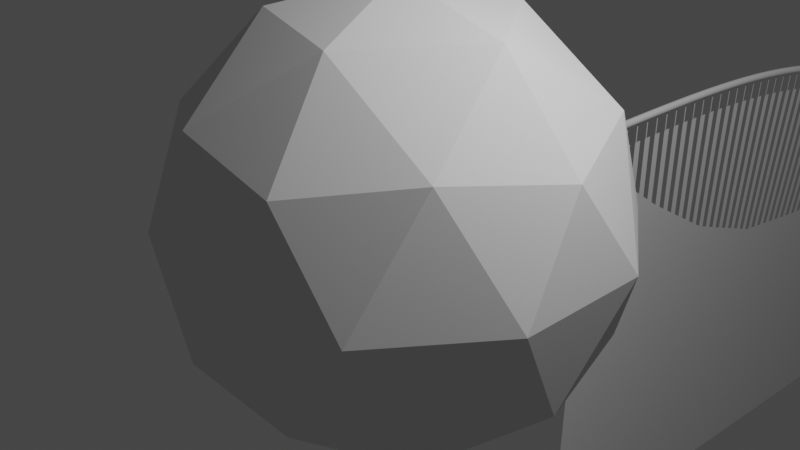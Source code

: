 # Source: SAC.blend  (saved by Blender 3.6.11; exported with 4.5.12 LTS)
import bpy
from mathutils import Matrix  # noqa: F401  (used for matrix-valued properties, if any)

bpy.ops.wm.read_factory_settings(use_empty=True)
scene = bpy.context.scene
scene.name = 'Scene'

# ---- collections
col_collection = bpy.data.collections.new('Collection'); scene.collection.children.link(col_collection)
col_body = bpy.data.collections.new('body'); scene.collection.children.link(col_body)
col_wing = bpy.data.collections.new('wing'); scene.collection.children.link(col_wing)

# ---- world
world_world = bpy.data.worlds.new('World'); scene.world = world_world
world_world.use_nodes = True; world_world.node_tree.nodes.clear()
_N = world_world.node_tree.nodes; _L = world_world.node_tree.links
n0 = _N.new('ShaderNodeOutputWorld'); n0.name = 'World Output'; n0.location = (300, 300)
n1 = _N.new('ShaderNodeBackground'); n1.name = 'Background'; n1.location = (10, 300)
n1.inputs[0].default_value = (0.05088, 0.05088, 0.05088, 1.0)
_L.new(n1.outputs[0], n0.inputs[0])
n0.is_active_output = True
world_world.color = (0.05088, 0.05088, 0.05088)
world_world.use_sun_shadow = False
world_world.sun_shadow_jitter_overblur = 0.0

# ---- cameras
cam_camera = bpy.data.cameras.new('Camera')
cam_camera.clip_end = 100.0
cam_camera.ortho_scale = 7.314

# ---- lights
light_light = bpy.data.lights.new('Light', 'POINT')
light_light.transmission_factor = 0.0
light_light.energy = 1000.0
light_light.shadow_soft_size = 0.1
light_light.shadow_maximum_resolution = 0.006
light_light.use_absolute_resolution = True

# ---- meshes
me_icosphere = bpy.data.meshes.new('Icosphere')
me_icosphere.from_pydata([(0.0, 0.0, -2.5), (1.809, -1.314, -1.118), (-0.691, -2.127, -1.118), (-2.236, 0.0, -1.118), (-0.691, 2.127, -1.118), (1.809, 1.314, -1.118), (0.691, -2.127, 1.118), (-1.809, -1.314, 1.118), (-1.809, 1.314, 1.118), (0.691, 2.127, 1.118), (2.236, 0.0, 1.118), (0.0, 0.0, 2.5), (-0.4061, -1.25, -2.127), (1.063, -0.7725, -2.127), (0.6572, -2.023, -1.314), (2.127, 0.0, -1.314), (1.063, 0.7725, -2.127), (-1.314, 0.0, -2.127), (-1.72, -1.25, -1.314), (-0.4061, 1.25, -2.127), (-1.72, 1.25, -1.314), (0.6572, 2.023, -1.314), (2.378, -0.7725, 0.0), (2.378, 0.7725, 0.0), (0.0, -2.5, 0.0), (1.469, -2.023, 0.0), (-2.378, -0.7725, 0.0), (-1.469, -2.023, 0.0), (-1.469, 2.023, 0.0), (-2.378, 0.7725, 0.0), (1.469, 2.023, 0.0), (0.0, 2.5, 0.0), (1.72, -1.25, 1.314), (-0.6572, -2.023, 1.314), (-2.127, 0.0, 1.314), (-0.6572, 2.023, 1.314), (1.72, 1.25, 1.314), (0.4061, -1.25, 2.127), (1.314, 0.0, 2.127), (-1.063, -0.7725, 2.127), (-1.063, 0.7725, 2.127), (0.4061, 1.25, 2.127)], [], [(0, 13, 12), (1, 13, 15), (0, 12, 17), (0, 17, 19), (0, 19, 16), (1, 15, 22), (2, 14, 24), (3, 18, 26), (4, 20, 28), (5, 21, 30), (1, 22, 25), (2, 24, 27), (3, 26, 29), (4, 28, 31), (5, 30, 23), (6, 32, 37), (7, 33, 39), (8, 34, 40), (9, 35, 41), (10, 36, 38), (38, 41, 11), (38, 36, 41), (36, 9, 41), (41, 40, 11), (41, 35, 40), (35, 8, 40), (40, 39, 11), (40, 34, 39), (34, 7, 39), (39, 37, 11), (39, 33, 37), (33, 6, 37), (37, 38, 11), (37, 32, 38), (32, 10, 38), (23, 36, 10), (23, 30, 36), (30, 9, 36), (31, 35, 9), (31, 28, 35), (28, 8, 35), (29, 34, 8), (29, 26, 34), (26, 7, 34), (27, 33, 7), (27, 24, 33), (24, 6, 33), (25, 32, 6), (25, 22, 32), (22, 10, 32), (30, 31, 9), (30, 21, 31), (21, 4, 31), (28, 29, 8), (28, 20, 29), (20, 3, 29), (26, 27, 7), (26, 18, 27), (18, 2, 27), (24, 25, 6), (24, 14, 25), (14, 1, 25), (22, 23, 10), (22, 15, 23), (15, 5, 23), (16, 21, 5), (16, 19, 21), (19, 4, 21), (19, 20, 4), (19, 17, 20), (17, 3, 20), (17, 18, 3), (17, 12, 18), (12, 2, 18), (15, 16, 5), (15, 13, 16), (13, 0, 16), (12, 14, 2), (12, 13, 14), (13, 1, 14)])
_uv = me_icosphere.uv_layers.new(name='UVMap')
_uv.uv.foreach_set('vector', [0.1818, 0.0, 0.2273, 0.07873, 0.1364, 0.07873, 0.2727, 0.1575, 0.3182, 0.07873, 0.3636, 0.1575, 0.9091, 0.0, 0.9545, 0.07873, 0.8636, 0.07873, 0.7273, 0.0, 0.7727, 0.07873, 0.6818, 0.07873, 0.5455, 0.0, 0.5909, 0.07873, 0.5, 0.07873, 0.2727, 0.1575, 0.3636, 0.1575, 0.3182, 0.2362, 0.09091, 0.1575, 0.1818, 0.1575, 0.1364, 0.2362, 0.8182, 0.1575, 0.9091, 0.1575, 0.8636, 0.2362, 0.6364, 0.1575, 0.7273, 0.1575, 0.6818, 0.2362, 0.4545, 0.1575, 0.5455, 0.1575, 0.5, 0.2362, 0.2727, 0.1575, 0.3182, 0.2362, 0.2273, 0.2362, 0.09091, 0.1575, 0.1364, 0.2362, 0.04546, 0.2362, 0.8182, 0.1575, 0.8636, 0.2362, 0.7727, 0.2362, 0.6364, 0.1575, 0.6818, 0.2362, 0.5909, 0.2362, 0.4545, 0.1575, 0.5, 0.2362, 0.4091, 0.2362, 0.1818, 0.3149, 0.2727, 0.3149, 0.2273, 0.3937, 0.0, 0.3149, 0.09091, 0.3149, 0.04546, 0.3937, 0.7273, 0.3149, 0.8182, 0.3149, 0.7727, 0.3937, 0.5455, 0.3149, 0.6364, 0.3149, 0.5909, 0.3937, 0.3636, 0.3149, 0.4545, 0.3149, 0.4091, 0.3937, 0.4091, 0.3937, 0.5, 0.3937, 0.4545, 0.4724, 0.4091, 0.3937, 0.4545, 0.3149, 0.5, 0.3937, 0.4545, 0.3149, 0.5455, 0.3149, 0.5, 0.3937, 0.5909, 0.3937, 0.6818, 0.3937, 0.6364, 0.4724, 0.5909, 0.3937, 0.6364, 0.3149, 0.6818, 0.3937, 0.6364, 0.3149, 0.7273, 0.3149, 0.6818, 0.3937, 0.7727, 0.3937, 0.8636, 0.3937, 0.8182, 0.4724, 0.7727, 0.3937, 0.8182, 0.3149, 0.8636, 0.3937, 0.8182, 0.3149, 0.9091, 0.3149, 0.8636, 0.3937, 0.04546, 0.3937, 0.1364, 0.3937, 0.09091, 0.4724, 0.04546, 0.3937, 0.09091, 0.3149, 0.1364, 0.3937, 0.09091, 0.3149, 0.1818, 0.3149, 0.1364, 0.3937, 0.2273, 0.3937, 0.3182, 0.3937, 0.2727, 0.4724, 0.2273, 0.3937, 0.2727, 0.3149, 0.3182, 0.3937, 0.2727, 0.3149, 0.3636, 0.3149, 0.3182, 0.3937, 0.4091, 0.2362, 0.4545, 0.3149, 0.3636, 0.3149, 0.4091, 0.2362, 0.5, 0.2362, 0.4545, 0.3149, 0.5, 0.2362, 0.5455, 0.3149, 0.4545, 0.3149, 0.5909, 0.2362, 0.6364, 0.3149, 0.5455, 0.3149, 0.5909, 0.2362, 0.6818, 0.2362, 0.6364, 0.3149, 0.6818, 0.2362, 0.7273, 0.3149, 0.6364, 0.3149, 0.7727, 0.2362, 0.8182, 0.3149, 0.7273, 0.3149, 0.7727, 0.2362, 0.8636, 0.2362, 0.8182, 0.3149, 0.8636, 0.2362, 0.9091, 0.3149, 0.8182, 0.3149, 0.04546, 0.2362, 0.09091, 0.3149, 0.0, 0.3149, 0.04546, 0.2362, 0.1364, 0.2362, 0.09091, 0.3149, 0.1364, 0.2362, 0.1818, 0.3149, 0.09091, 0.3149, 0.2273, 0.2362, 0.2727, 0.3149, 0.1818, 0.3149, 0.2273, 0.2362, 0.3182, 0.2362, 0.2727, 0.3149, 0.3182, 0.2362, 0.3636, 0.3149, 0.2727, 0.3149, 0.5, 0.2362, 0.5909, 0.2362, 0.5455, 0.3149, 0.5, 0.2362, 0.5455, 0.1575, 0.5909, 0.2362, 0.5455, 0.1575, 0.6364, 0.1575, 0.5909, 0.2362, 0.6818, 0.2362, 0.7727, 0.2362, 0.7273, 0.3149, 0.6818, 0.2362, 0.7273, 0.1575, 0.7727, 0.2362, 0.7273, 0.1575, 0.8182, 0.1575, 0.7727, 0.2362, 0.8636, 0.2362, 0.9545, 0.2362, 0.9091, 0.3149, 0.8636, 0.2362, 0.9091, 0.1575, 0.9545, 0.2362, 0.9091, 0.1575, 1.0, 0.1575, 0.9545, 0.2362, 0.1364, 0.2362, 0.2273, 0.2362, 0.1818, 0.3149, 0.1364, 0.2362, 0.1818, 0.1575, 0.2273, 0.2362, 0.1818, 0.1575, 0.2727, 0.1575, 0.2273, 0.2362, 0.3182, 0.2362, 0.4091, 0.2362, 0.3636, 0.3149, 0.3182, 0.2362, 0.3636, 0.1575, 0.4091, 0.2362, 0.3636, 0.1575, 0.4545, 0.1575, 0.4091, 0.2362, 0.5, 0.07873, 0.5455, 0.1575, 0.4545, 0.1575, 0.5, 0.07873, 0.5909, 0.07873, 0.5455, 0.1575, 0.5909, 0.07873, 0.6364, 0.1575, 0.5455, 0.1575, 0.6818, 0.07873, 0.7273, 0.1575, 0.6364, 0.1575, 0.6818, 0.07873, 0.7727, 0.07873, 0.7273, 0.1575, 0.7727, 0.07873, 0.8182, 0.1575, 0.7273, 0.1575, 0.8636, 0.07873, 0.9091, 0.1575, 0.8182, 0.1575, 0.8636, 0.07873, 0.9545, 0.07873, 0.9091, 0.1575, 0.9545, 0.07873, 1.0, 0.1575, 0.9091, 0.1575, 0.3636, 0.1575, 0.4091, 0.07873, 0.4545, 0.1575, 0.3636, 0.1575, 0.3182, 0.07873, 0.4091, 0.07873, 0.3182, 0.07873, 0.3636, 0.0, 0.4091, 0.07873, 0.1364, 0.07873, 0.1818, 0.1575, 0.09091, 0.1575, 0.1364, 0.07873, 0.2273, 0.07873, 0.1818, 0.1575, 0.2273, 0.07873, 0.2727, 0.1575, 0.1818, 0.1575])
me_icosphere.update()
me_plane = bpy.data.meshes.new('Plane')
me_plane.from_pydata([(-6.007, -2.247, 2.078e-07), (-5.904, -2.247, -1.498e-07), (-6.001, 0.9994, -8.292e-10), (-5.895, 0.9992, -7.531e-08), (-5.993, 0.9846, -9.023e-08), (-5.974, 0.9845, -1.796e-07), (-5.992, 1.278, -1.293e-08), (-5.973, 1.278, -9.675e-08), (-5.801, -2.247, 8.863e-08), (-5.698, -2.247, -1.498e-07), (-5.79, 0.9989, -1.568e-08), (-5.685, 0.9985, -9.016e-08), (-5.782, 0.984, -9.019e-08), (-5.763, 0.984, -1.796e-07), (-5.781, 1.277, -1.289e-08), (-5.762, 1.277, -9.67e-08), (-5.596, -2.248, 8.87e-08), (-5.495, -2.248, -1.497e-07), (-5.58, 0.998, -7.062e-10), (-5.475, 0.9974, -7.516e-08), (-5.572, 0.9831, -9.011e-08), (-5.553, 0.983, -1.646e-07), (-5.571, 1.276, -1.281e-08), (-5.551, 1.276, -9.755e-08), (-5.394, -2.249, 8.881e-08), (-5.293, -2.25, -1.495e-07), (-5.37, 0.9967, -5.935e-10), (-5.264, 0.9959, -8.993e-08), (-5.362, 0.9818, -9e-08), (-5.343, 0.9817, -1.794e-07), (-5.36, 1.275, -1.176e-08), (-5.34, 1.275, -9.65e-08), (-5.193, -2.251, 2.082e-07), (-5.094, -2.252, -1.493e-07), (-5.16, 0.9949, -4.333e-10), (-5.055, 0.9937, -8.974e-08), (-5.152, 0.98, -8.983e-08), (-5.133, 0.9798, -1.643e-07), (-5.149, 1.273, -1.253e-08), (-5.13, 1.273, -9.726e-08), (-4.995, -2.253, 2.084e-07), (-4.897, -2.255, -1.491e-07), (-4.95, 0.9924, -2.142e-10), (-4.845, 0.9908, -8.948e-08), (-4.942, 0.9775, -8.961e-08), (-4.923, 0.9772, -1.641e-07), (-4.938, 1.271, -1.231e-08), (-4.919, 1.27, -9.611e-08), (-4.799, -2.256, 2.087e-07), (-4.702, -2.258, -1.488e-07), (-4.74, 0.9891, 7.61e-11), (-4.635, 0.9871, -8.915e-08), (-4.733, 0.9741, -8.932e-08), (-4.714, 0.9737, -1.787e-07), (-4.727, 1.267, -1.202e-08), (-4.708, 1.267, -9.674e-08), (-4.606, -2.26, 2.091e-07), (-4.51, -2.263, -1.483e-07), (-4.531, 0.9848, 4.505e-10), (-4.426, 0.9822, -8.873e-08), (-4.523, 0.9698, -8.894e-08), (-4.504, 0.9693, -1.634e-07), (-4.517, 1.263, -1.071e-08), (-4.497, 1.262, -9.542e-08), (-4.415, -2.265, 2.095e-07), (-4.321, -2.268, -1.478e-07), (-4.322, 0.9795, 9.226e-10), (-4.217, 0.9762, -7.33e-08), (-4.314, 0.9644, -7.356e-08), (-4.295, 0.9638, -1.778e-07), (-4.306, 1.257, -1.116e-08), (-4.287, 1.257, -9.586e-08), (-4.227, -2.271, 2.101e-07), (-4.135, -2.275, -1.472e-07), (-4.113, 0.9728, 1.506e-09), (-4.008, 0.9688, -8.755e-08), (-4.106, 0.9577, -8.788e-08), (-4.087, 0.957, -1.623e-07), (-4.095, 1.251, -1.058e-08), (-4.076, 1.25, -9.433e-08), (-4.042, -2.278, 2.108e-07), (-3.951, -2.282, -1.464e-07), (-3.904, 0.9648, 2.215e-09), (-3.8, 0.96, -8.677e-08), (-3.897, 0.9496, -7.226e-08), (-3.878, 0.9487, -1.616e-07), (-3.885, 1.242, -9.861e-09), (-3.865, 1.242, -9.453e-08), (-3.86, -2.287, 2.117e-07), (-3.771, -2.292, -1.454e-07), (-3.696, 0.9551, 3.065e-09), (-3.592, 0.9494, -8.584e-08), (-3.689, 0.9399, -8.631e-08), (-3.67, 0.9389, -1.756e-07), (-3.674, 1.233, -8.076e-09), (-3.655, 1.232, -9.273e-08), (-3.681, -2.297, 2.127e-07), (-3.593, -2.302, -1.443e-07), (-3.488, 0.9437, 4.078e-09), (-3.384, 0.9371, -8.474e-08), (-3.481, 0.9284, -8.529e-08), (-3.462, 0.9273, -1.746e-07), (-3.464, 1.221, -7.992e-09), (-3.445, 1.22, -9.264e-08), (-3.504, -2.308, 2.139e-07), (-3.417, -2.314, -1.431e-07), (-3.28, 0.9303, -9.64e-09), (-3.177, 0.9227, -8.348e-08), (-3.274, 0.915, -8.41e-08), (-3.255, 0.9137, -1.585e-07), (-3.254, 1.207, -5.871e-09), (-3.234, 1.206, -9.144e-08), (-3.33, -2.321, 9.603e-08), (-3.244, -2.328, -1.416e-07), (-3.073, 0.9148, 6.626e-09), (-2.97, 0.9064, -6.713e-08), (-3.067, 0.8995, -8.273e-08), (-3.048, 0.898, -1.72e-07), (-3.043, 1.192, -4.499e-09), (-3.024, 1.19, -9.005e-08), (-3.159, -2.336, 2.168e-07), (-3.074, -2.343, -1.4e-07), (-2.866, 0.8973, 8.184e-09), (-2.763, 0.8878, -6.548e-08), (-2.86, 0.8818, -6.626e-08), (-2.841, 0.8801, -1.704e-07), (-2.834, 1.174, -2.933e-09), (-2.814, 1.172, -8.754e-08), (-2.989, -2.352, 2.186e-07), (-2.905, -2.36, -1.381e-07), (-2.66, 0.8774, 9.945e-09), (-2.557, 0.867, -7.854e-08), (-2.654, 0.8618, -7.939e-08), (-2.635, 0.86, -1.686e-07), (-2.624, 1.153, -2.095e-09), (-2.605, 1.152, -8.575e-08), (-2.822, -2.37, 2.205e-07), (-2.738, -2.379, -1.36e-07), (-2.454, 0.8551, -2.985e-09), (-2.351, 0.8433, -7.644e-08), (-2.448, 0.8395, -7.741e-08), (-2.429, 0.8374, -1.517e-07), (-2.414, 1.131, -1.138e-10), (-2.395, 1.129, -8.467e-08), (-2.656, -2.39, 2.227e-07), (-2.573, -2.4, -1.337e-07), (-2.248, 0.8305, 1.411e-08), (-2.145, 0.8172, -7.412e-08), (-2.242, 0.8148, -7.522e-08), (-2.224, 0.8124, -1.495e-07), (-2.205, 1.106, 2.085e-09), (-2.186, 1.103, -8.245e-08), (-2.491, -2.411, 2.251e-07), (-2.41, -2.423, -1.312e-07), (-2.043, 0.8033, 1.652e-08), (-1.94, 0.7885, -7.158e-08), (-2.037, 0.7875, -7.28e-08), (-2.019, 0.7848, -1.471e-07), (-1.997, 1.078, 4.505e-09), (-1.978, 1.075, -8.094e-08), (-2.328, -2.435, 2.278e-07), (-2.247, -2.448, -1.284e-07), (-1.838, 0.7737, 4.247e-09), (-1.736, 0.7572, -6.88e-08), (-1.833, 0.7578, -5.525e-08), (-1.814, 0.7548, -1.444e-07), (-1.788, 1.048, 8.08e-09), (-1.769, 1.045, -8.013e-08), (-2.166, -2.461, 1.115e-07), (-2.086, -2.475, -1.254e-07), (-1.634, 0.7408, 2.207e-08), (-1.532, 0.7234, -6.579e-08), (-1.629, 0.725, -5.233e-08), (-1.61, 0.722, -1.415e-07), (-1.58, 1.014, 1.1e-08), (-1.561, 1.011, -7.628e-08), (-2.005, -2.489, 2.338e-07), (-1.925, -2.504, -1.222e-07), (-1.43, 0.7053, 2.522e-08), (-1.328, 0.6871, -4.766e-08), (-1.425, 0.6894, -6.407e-08), (-1.406, 0.6861, -1.532e-07), (-1.373, 0.9778, 1.51e-08), (-1.354, 0.9745, -7.402e-08), (-1.845, -2.519, 2.372e-07), (-1.765, -2.535, -1.186e-07), (-1.227, 0.6672, 2.861e-08), (-1.125, 0.6474, -5.904e-08), (-1.222, 0.6512, -6.067e-08), (-1.203, 0.6476, -1.498e-07), (-1.166, 0.939, 1.849e-08), (-1.147, 0.9353, -7.06e-08), (-1.685, -2.551, 2.408e-07), (-1.605, -2.568, -1.149e-07), (-1.024, 0.6267, 1.731e-08), (-0.9225, 0.6051, -5.528e-08), (-1.019, 0.6106, -4.215e-08), (-1.001, 0.6066, -1.312e-07), (-0.9594, 0.8975, 2.118e-08), (-0.9406, 0.8935, -6.602e-08), (-1.525, -2.585, 2.447e-07), (-1.445, -2.604, -1.109e-07), (-0.8214, 0.5835, 3.605e-08), (-0.7206, 0.5603, -5.13e-08), (-0.8172, 0.5674, -5.322e-08), (-0.7988, 0.5632, -1.273e-07), (-0.7535, 0.8536, 2.501e-08), (-0.7348, 0.8492, -6.122e-08), (-1.365, -2.622, 2.488e-07), (-1.285, -2.641, -1.067e-07), (-0.6198, 0.5369, 2.529e-08), (-0.5191, 0.5131, -3.221e-08), (-0.6158, 0.5207, -3.417e-08), (-0.5974, 0.5165, -1.381e-07), (-0.5483, 0.806, 2.916e-08), (-0.5296, 0.8017, -5.8e-08), (-1.205, -2.661, 2.532e-07), (-1.126, -2.681, -1.022e-07), (-0.4187, 0.4879, 5.944e-08), (-0.3183, 0.4627, -4.263e-08), (-0.4149, 0.4717, -4.471e-08), (-0.3966, 0.4671, -1.188e-07), (-0.3437, 0.756, 3.353e-08), (-0.3251, 0.7514, -5.361e-08), (-1.046, -2.702, 2.577e-07), (-0.9654, -2.724, -9.753e-08), (-0.2181, 0.4367, 4.908e-08), (-0.1182, 0.4097, -3.793e-08), (-0.2146, 0.4204, -2.525e-08), (-0.1964, 0.4155, -1.142e-07), (-0.1397, 0.7038, 3.901e-08), (-0.1212, 0.6988, -4.902e-08), (-0.8853, -2.745, 2.625e-07), (-0.805, -2.768, -9.264e-08), (-0.01823, 0.3827, 5.388e-08), (0.08146, 0.3546, -3.304e-08), (-0.01484, 0.3664, -3.535e-08), (0.003374, 0.3615, -1.094e-07), (0.06359, 0.6489, 4.288e-08), (0.08213, 0.6439, -4.423e-08), (-0.7247, -2.791, 2.675e-07), (-0.6443, -2.814, -8.752e-08), (0.181, 0.3258, 7.383e-08), (0.2805, 0.297, -2.792e-08), (0.1841, 0.3094, -3.029e-08), (0.2023, 0.3042, -1.192e-07), (0.2661, 0.5909, 4.887e-08), (0.2845, 0.5855, -3.914e-08), (-0.5637, -2.839, 3.92e-07), (-0.483, -2.864, -8.215e-08), (0.3797, 0.267, 6.415e-08), (0.4787, 0.2363, -2.254e-08), (0.3826, 0.2505, -1.016e-08), (0.4007, 0.2449, -1.14e-07), (0.468, 0.5309, 5.317e-08), (0.4863, 0.5253, -3.295e-08), (-0.4023, -2.889, 2.782e-07), (-0.3214, -2.915, -7.662e-08), (0.5777, 0.2057, 5.468e-08), (0.6765, 0.1739, -1.701e-08), (0.5805, 0.1893, -1.962e-08), (0.5986, 0.1837, -9.363e-08), (0.6692, 0.4687, 5.954e-08), (0.6875, 0.463, -2.844e-08), (-0.2403, -2.942, 2.839e-07), (-0.1592, -2.968, -7.087e-08), (0.775, 0.1415, 9.017e-08), (0.8736, 0.109, -1.126e-08), (0.7776, 0.125, -1.393e-08), (0.7956, 0.1191, -8.791e-08), (0.8694, 0.4034, 6.524e-08), (0.8877, 0.3974, -2.178e-08), (-0.07798, -2.996, 2.897e-07), (0.003487, -3.024, -6.49e-08), (0.9719, 0.07583, 6.618e-08), (1.07, 0.04159, -5.292e-09), (0.9743, 0.05927, -8.099e-09), (0.9922, 0.05303, -8.205e-08), (1.069, 0.3366, 7.106e-08), (1.087, 0.3303, -1.686e-08), (0.08499, -3.053, 2.958e-07), (0.1666, -3.081, -5.881e-08), (1.168, 0.007371, 1.02e-07), (1.266, -0.02712, 7.914e-10), (1.17, -0.009134, -2.039e-09), (1.188, -0.01537, -9.089e-08), (1.268, 0.2672, 7.712e-08), (1.286, 0.2608, -9.868e-09), (0.2484, -3.112, 1.828e-07), (0.3304, -3.142, -5.245e-08), (1.363, -0.0631, 7.848e-08), (1.461, -0.09907, 2.206e-08), (1.365, -0.07968, 4.207e-09), (1.383, -0.08624, -8.462e-08), (1.466, 0.1956, 8.337e-08), (1.484, 0.1889, -3.595e-09), (0.4123, -3.172, 3.084e-07), (0.4945, -3.204, -4.597e-08), (1.558, -0.135, 1.146e-07), (1.655, -0.1723, 2.853e-08), (1.56, -0.1516, 2.547e-08), (1.578, -0.1581, -7.825e-08), (1.664, 0.1227, 8.88e-08), (1.682, 0.116, 2.771e-09), (0.5768, -3.236, 4.342e-07), (0.6592, -3.268, -3.932e-08), (1.752, -0.21, 1.064e-07), (1.849, -0.2476, 2.029e-08), (1.754, -0.2266, 1.72e-08), (1.772, -0.2334, -5.669e-08), (1.86, 0.04662, 9.637e-08), (1.878, 0.03966, 8.498e-09), (0.7416, -3.3, 2.025e-07), (0.8243, -3.334, -3.248e-08), (1.946, -0.2857, 9.816e-08), (2.042, -0.325, 2.712e-08), (1.948, -0.3024, 3.881e-08), (1.965, -0.3095, -4.996e-08), (2.056, -0.0302, 1.021e-07), (2.074, -0.03746, 1.616e-08), (0.9071, -3.368, 3.286e-07), (0.9898, -3.401, -2.553e-08), (2.139, -0.3644, 1.2e-07), (2.235, -0.4037, 3.407e-08), (2.14, -0.381, 3.085e-08), (2.158, -0.3882, -4.302e-08), (2.252, -0.1098, 1.091e-07), (2.269, -0.1171, 2.217e-08), (1.073, -3.436, 2.164e-07), (1.156, -3.472, -1.837e-08), (2.331, -0.4439, 1.27e-07), (2.427, -0.4849, 5.614e-08), (2.332, -0.4606, 3.789e-08), (2.35, -0.4681, -3.596e-08), (2.446, -0.1905, 1.152e-07), (2.464, -0.198, 3.017e-08), (1.239, -3.507, 3.429e-07), (1.322, -3.543, -1.114e-08), (2.523, -0.5258, 1.492e-07), (2.619, -0.5668, 4.846e-08), (2.524, -0.5425, 4.511e-08), (2.541, -0.5499, -4.363e-08), (2.64, -0.2733, 1.224e-07), (2.658, -0.2808, 3.646e-08), (1.406, -3.579, 2.31e-07), (1.489, -3.617, -3.684e-09), (2.714, -0.6089, 1.416e-07), (2.809, -0.6514, 7.082e-08), (2.715, -0.6256, 5.245e-08), (2.732, -0.6333, -2.137e-08), (2.833, -0.3574, 1.307e-07), (2.851, -0.3652, 4.382e-08), (1.572, -3.654, 3.577e-07), (1.656, -3.691, 3.81e-09), (2.904, -0.6939, 1.64e-07), (3.0, -0.7364, 6.341e-08), (2.905, -0.7105, 5.994e-08), (2.923, -0.7183, -2.878e-08), (3.026, -0.4433, 1.382e-07), (3.043, -0.4511, 5.224e-08), (1.74, -3.73, 4.845e-07), (1.823, -3.769, 1.153e-08), (3.094, -0.7801, 1.716e-07), (3.189, -0.8241, 7.114e-08), (3.095, -0.7968, 6.755e-08), (3.112, -0.8048, -6.251e-09), (3.217, -0.5304, 1.458e-07), (3.235, -0.5385, 5.987e-08), (1.907, -3.808, 3.73e-07), (1.991, -3.847, 1.929e-08), (3.283, -0.8681, 1.644e-07), (3.378, -0.9121, 9.379e-08), (3.284, -0.8848, 7.53e-08), (3.301, -0.8928, -1.34e-08), (3.409, -0.6193, 1.535e-07), (3.426, -0.6274, 6.763e-08), (2.075, -3.887, 3.809e-07), (2.159, -3.927, 2.724e-08), (3.472, -0.957, 1.723e-07), (3.566, -1.002, 8.685e-08), (3.473, -0.9737, 8.314e-08), (3.49, -0.982, 9.366e-09), (3.599, -0.7092, 1.614e-07), (3.616, -0.7176, 7.549e-08), (2.243, -3.968, 3.889e-07), (2.327, -4.009, 3.524e-08), (3.66, -1.048, 1.654e-07), (3.754, -1.093, 9.485e-08), (3.661, -1.065, 1.06e-07), (3.678, -1.073, 2.466e-09), (3.789, -0.8009, 1.684e-07), (3.806, -0.8093, 8.349e-08), (2.411, -4.05, 3.969e-07), (2.495, -4.092, 4.34e-08), (3.848, -1.139, 1.734e-07), (3.942, -1.186, 1.179e-07), (3.848, -1.156, 9.919e-08), (3.866, -1.165, 2.544e-08), (3.978, -0.8932, 1.774e-07), (3.995, -0.9018, 9.249e-08), (2.58, -4.134, 4.052e-07), (2.664, -4.177, 5.164e-08), (4.035, -1.233, 2.114e-07), (4.128, -1.28, 1.112e-07), (4.035, -1.25, 1.074e-07), (4.052, -1.258, 3.368e-08), (4.167, -0.9877, 1.847e-07), (4.184, -0.9963, 1.007e-07), (2.748, -4.219, 4.134e-07), (2.833, -4.262, 5.998e-08), (4.222, -1.327, 2.048e-07), (4.315, -1.375, 1.196e-07), (4.222, -1.343, 1.306e-07), (4.239, -1.352, 2.703e-08), (4.355, -1.082, 1.948e-07), (4.372, -1.091, 1.081e-07), (2.917, -4.306, 4.218e-07), (3.002, -4.35, 6.844e-08), (4.408, -1.423, 1.983e-07), (4.5, -1.471, 1.28e-07), (4.408, -1.439, 1.39e-07), (4.425, -1.448, 5.039e-08), (4.542, -1.179, 2.033e-07), (4.559, -1.188, 1.165e-07), (3.086, -4.394, 3.111e-07), (3.171, -4.438, 7.693e-08), (4.593, -1.519, 2.366e-07), (4.686, -1.567, 1.365e-07), (4.593, -1.536, 1.326e-07), (4.61, -1.545, 5.886e-08), (4.729, -1.276, 2.108e-07), (4.746, -1.285, 1.25e-07)], [], [(0, 1, 3, 2), (4, 5, 7, 6), (8, 9, 11, 10), (12, 13, 15, 14), (16, 17, 19, 18), (20, 21, 23, 22), (24, 25, 27, 26), (28, 29, 31, 30), (32, 33, 35, 34), (36, 37, 39, 38), (40, 41, 43, 42), (44, 45, 47, 46), (48, 49, 51, 50), (52, 53, 55, 54), (56, 57, 59, 58), (60, 61, 63, 62), (64, 65, 67, 66), (68, 69, 71, 70), (72, 73, 75, 74), (76, 77, 79, 78), (80, 81, 83, 82), (84, 85, 87, 86), (88, 89, 91, 90), (92, 93, 95, 94), (96, 97, 99, 98), (100, 101, 103, 102), (104, 105, 107, 106), (108, 109, 111, 110), (112, 113, 115, 114), (116, 117, 119, 118), (120, 121, 123, 122), (124, 125, 127, 126), (128, 129, 131, 130), (132, 133, 135, 134), (136, 137, 139, 138), (140, 141, 143, 142), (144, 145, 147, 146), (148, 149, 151, 150), (152, 153, 155, 154), (156, 157, 159, 158), (160, 161, 163, 162), (164, 165, 167, 166), (168, 169, 171, 170), (172, 173, 175, 174), (176, 177, 179, 178), (180, 181, 183, 182), (184, 185, 187, 186), (188, 189, 191, 190), (192, 193, 195, 194), (196, 197, 199, 198), (200, 201, 203, 202), (204, 205, 207, 206), (208, 209, 211, 210), (212, 213, 215, 214), (216, 217, 219, 218), (220, 221, 223, 222), (224, 225, 227, 226), (228, 229, 231, 230), (232, 233, 235, 234), (236, 237, 239, 238), (240, 241, 243, 242), (244, 245, 247, 246), (248, 249, 251, 250), (252, 253, 255, 254), (256, 257, 259, 258), (260, 261, 263, 262), (264, 265, 267, 266), (268, 269, 271, 270), (272, 273, 275, 274), (276, 277, 279, 278), (280, 281, 283, 282), (284, 285, 287, 286), (288, 289, 291, 290), (292, 293, 295, 294), (296, 297, 299, 298), (300, 301, 303, 302), (304, 305, 307, 306), (308, 309, 311, 310), (312, 313, 315, 314), (316, 317, 319, 318), (320, 321, 323, 322), (324, 325, 327, 326), (328, 329, 331, 330), (332, 333, 335, 334), (336, 337, 339, 338), (340, 341, 343, 342), (344, 345, 347, 346), (348, 349, 351, 350), (352, 353, 355, 354), (356, 357, 359, 358), (360, 361, 363, 362), (364, 365, 367, 366), (368, 369, 371, 370), (372, 373, 375, 374), (376, 377, 379, 378), (380, 381, 383, 382), (384, 385, 387, 386), (388, 389, 391, 390), (392, 393, 395, 394), (396, 397, 399, 398), (400, 401, 403, 402), (404, 405, 407, 406), (408, 409, 411, 410), (412, 413, 415, 414), (416, 417, 419, 418), (420, 421, 423, 422), (424, 425, 427, 426), (428, 429, 431, 430)])
_uv = me_plane.uv_layers.new(name='UVMap')
_uv.uv.foreach_set('vector', [0.0, 0.0, 1.0, 0.0, 1.0, 1.0, 0.0, 1.0, 0.0, 0.0, 1.0, 0.0, 1.0, 1.0, 0.0, 1.0, 0.0, 0.0, 1.0, 0.0, 1.0, 1.0, 0.0, 1.0, 0.0, 0.0, 1.0, 0.0, 1.0, 1.0, 0.0, 1.0, 0.0, 0.0, 1.0, 0.0, 1.0, 1.0, 0.0, 1.0, 0.0, 0.0, 1.0, 0.0, 1.0, 1.0, 0.0, 1.0, 0.0, 0.0, 1.0, 0.0, 1.0, 1.0, 0.0, 1.0, 0.0, 0.0, 1.0, 0.0, 1.0, 1.0, 0.0, 1.0, 0.0, 0.0, 1.0, 0.0, 1.0, 1.0, 0.0, 1.0, 0.0, 0.0, 1.0, 0.0, 1.0, 1.0, 0.0, 1.0, 0.0, 0.0, 1.0, 0.0, 1.0, 1.0, 0.0, 1.0, 0.0, 0.0, 1.0, 0.0, 1.0, 1.0, 0.0, 1.0, 0.0, 0.0, 1.0, 0.0, 1.0, 1.0, 0.0, 1.0, 0.0, 0.0, 1.0, 0.0, 1.0, 1.0, 0.0, 1.0, 0.0, 0.0, 1.0, 0.0, 1.0, 1.0, 0.0, 1.0, 0.0, 0.0, 1.0, 0.0, 1.0, 1.0, 0.0, 1.0, 0.0, 0.0, 1.0, 0.0, 1.0, 1.0, 0.0, 1.0, 0.0, 0.0, 1.0, 0.0, 1.0, 1.0, 0.0, 1.0, 0.0, 0.0, 1.0, 0.0, 1.0, 1.0, 0.0, 1.0, 0.0, 0.0, 1.0, 0.0, 1.0, 1.0, 0.0, 1.0, 0.0, 0.0, 1.0, 0.0, 1.0, 1.0, 0.0, 1.0, 0.0, 0.0, 1.0, 0.0, 1.0, 1.0, 0.0, 1.0, 0.0, 0.0, 1.0, 0.0, 1.0, 1.0, 0.0, 1.0, 0.0, 0.0, 1.0, 0.0, 1.0, 1.0, 0.0, 1.0, 0.0, 0.0, 1.0, 0.0, 1.0, 1.0, 0.0, 1.0, 0.0, 0.0, 1.0, 0.0, 1.0, 1.0, 0.0, 1.0, 0.0, 0.0, 1.0, 0.0, 1.0, 1.0, 0.0, 1.0, 0.0, 0.0, 1.0, 0.0, 1.0, 1.0, 0.0, 1.0, 0.0, 0.0, 1.0, 0.0, 1.0, 1.0, 0.0, 1.0, 0.0, 0.0, 1.0, 0.0, 1.0, 1.0, 0.0, 1.0, 0.0, 0.0, 1.0, 0.0, 1.0, 1.0, 0.0, 1.0, 0.0, 0.0, 1.0, 0.0, 1.0, 1.0, 0.0, 1.0, 0.0, 0.0, 1.0, 0.0, 1.0, 1.0, 0.0, 1.0, 0.0, 0.0, 1.0, 0.0, 1.0, 1.0, 0.0, 1.0, 0.0, 0.0, 1.0, 0.0, 1.0, 1.0, 0.0, 1.0, 0.0, 0.0, 1.0, 0.0, 1.0, 1.0, 0.0, 1.0, 0.0, 0.0, 1.0, 0.0, 1.0, 1.0, 0.0, 1.0, 0.0, 0.0, 1.0, 0.0, 1.0, 1.0, 0.0, 1.0, 0.0, 0.0, 1.0, 0.0, 1.0, 1.0, 0.0, 1.0, 0.0, 0.0, 1.0, 0.0, 1.0, 1.0, 0.0, 1.0, 0.0, 0.0, 1.0, 0.0, 1.0, 1.0, 0.0, 1.0, 0.0, 0.0, 1.0, 0.0, 1.0, 1.0, 0.0, 1.0, 0.0, 0.0, 1.0, 0.0, 1.0, 1.0, 0.0, 1.0, 0.0, 0.0, 1.0, 0.0, 1.0, 1.0, 0.0, 1.0, 0.0, 0.0, 1.0, 0.0, 1.0, 1.0, 0.0, 1.0, 0.0, 0.0, 1.0, 0.0, 1.0, 1.0, 0.0, 1.0, 0.0, 0.0, 1.0, 0.0, 1.0, 1.0, 0.0, 1.0, 0.0, 0.0, 1.0, 0.0, 1.0, 1.0, 0.0, 1.0, 0.0, 0.0, 1.0, 0.0, 1.0, 1.0, 0.0, 1.0, 0.0, 0.0, 1.0, 0.0, 1.0, 1.0, 0.0, 1.0, 0.0, 0.0, 1.0, 0.0, 1.0, 1.0, 0.0, 1.0, 0.0, 0.0, 1.0, 0.0, 1.0, 1.0, 0.0, 1.0, 0.0, 0.0, 1.0, 0.0, 1.0, 1.0, 0.0, 1.0, 0.0, 0.0, 1.0, 0.0, 1.0, 1.0, 0.0, 1.0, 0.0, 0.0, 1.0, 0.0, 1.0, 1.0, 0.0, 1.0, 0.0, 0.0, 1.0, 0.0, 1.0, 1.0, 0.0, 1.0, 0.0, 0.0, 1.0, 0.0, 1.0, 1.0, 0.0, 1.0, 0.0, 0.0, 1.0, 0.0, 1.0, 1.0, 0.0, 1.0, 0.0, 0.0, 1.0, 0.0, 1.0, 1.0, 0.0, 1.0, 0.0, 0.0, 1.0, 0.0, 1.0, 1.0, 0.0, 1.0, 0.0, 0.0, 1.0, 0.0, 1.0, 1.0, 0.0, 1.0, 0.0, 0.0, 1.0, 0.0, 1.0, 1.0, 0.0, 1.0, 0.0, 0.0, 1.0, 0.0, 1.0, 1.0, 0.0, 1.0, 0.0, 0.0, 1.0, 0.0, 1.0, 1.0, 0.0, 1.0, 0.0, 0.0, 1.0, 0.0, 1.0, 1.0, 0.0, 1.0, 0.0, 0.0, 1.0, 0.0, 1.0, 1.0, 0.0, 1.0, 0.0, 0.0, 1.0, 0.0, 1.0, 1.0, 0.0, 1.0, 0.0, 0.0, 1.0, 0.0, 1.0, 1.0, 0.0, 1.0, 0.0, 0.0, 1.0, 0.0, 1.0, 1.0, 0.0, 1.0, 0.0, 0.0, 1.0, 0.0, 1.0, 1.0, 0.0, 1.0, 0.0, 0.0, 1.0, 0.0, 1.0, 1.0, 0.0, 1.0, 0.0, 0.0, 1.0, 0.0, 1.0, 1.0, 0.0, 1.0, 0.0, 0.0, 1.0, 0.0, 1.0, 1.0, 0.0, 1.0, 0.0, 0.0, 1.0, 0.0, 1.0, 1.0, 0.0, 1.0, 0.0, 0.0, 1.0, 0.0, 1.0, 1.0, 0.0, 1.0, 0.0, 0.0, 1.0, 0.0, 1.0, 1.0, 0.0, 1.0, 0.0, 0.0, 1.0, 0.0, 1.0, 1.0, 0.0, 1.0, 0.0, 0.0, 1.0, 0.0, 1.0, 1.0, 0.0, 1.0, 0.0, 0.0, 1.0, 0.0, 1.0, 1.0, 0.0, 1.0, 0.0, 0.0, 1.0, 0.0, 1.0, 1.0, 0.0, 1.0, 0.0, 0.0, 1.0, 0.0, 1.0, 1.0, 0.0, 1.0, 0.0, 0.0, 1.0, 0.0, 1.0, 1.0, 0.0, 1.0, 0.0, 0.0, 1.0, 0.0, 1.0, 1.0, 0.0, 1.0, 0.0, 0.0, 1.0, 0.0, 1.0, 1.0, 0.0, 1.0, 0.0, 0.0, 1.0, 0.0, 1.0, 1.0, 0.0, 1.0, 0.0, 0.0, 1.0, 0.0, 1.0, 1.0, 0.0, 1.0, 0.0, 0.0, 1.0, 0.0, 1.0, 1.0, 0.0, 1.0, 0.0, 0.0, 1.0, 0.0, 1.0, 1.0, 0.0, 1.0, 0.0, 0.0, 1.0, 0.0, 1.0, 1.0, 0.0, 1.0, 0.0, 0.0, 1.0, 0.0, 1.0, 1.0, 0.0, 1.0, 0.0, 0.0, 1.0, 0.0, 1.0, 1.0, 0.0, 1.0, 0.0, 0.0, 1.0, 0.0, 1.0, 1.0, 0.0, 1.0, 0.0, 0.0, 1.0, 0.0, 1.0, 1.0, 0.0, 1.0, 0.0, 0.0, 1.0, 0.0, 1.0, 1.0, 0.0, 1.0, 0.0, 0.0, 1.0, 0.0, 1.0, 1.0, 0.0, 1.0, 0.0, 0.0, 1.0, 0.0, 1.0, 1.0, 0.0, 1.0, 0.0, 0.0, 1.0, 0.0, 1.0, 1.0, 0.0, 1.0, 0.0, 0.0, 1.0, 0.0, 1.0, 1.0, 0.0, 1.0, 0.0, 0.0, 1.0, 0.0, 1.0, 1.0, 0.0, 1.0, 0.0, 0.0, 1.0, 0.0, 1.0, 1.0, 0.0, 1.0, 0.0, 0.0, 1.0, 0.0, 1.0, 1.0, 0.0, 1.0, 0.0, 0.0, 1.0, 0.0, 1.0, 1.0, 0.0, 1.0, 0.0, 0.0, 1.0, 0.0, 1.0, 1.0, 0.0, 1.0, 0.0, 0.0, 1.0, 0.0, 1.0, 1.0, 0.0, 1.0, 0.0, 0.0, 1.0, 0.0, 1.0, 1.0, 0.0, 1.0, 0.0, 0.0, 1.0, 0.0, 1.0, 1.0, 0.0, 1.0, 0.0, 0.0, 1.0, 0.0, 1.0, 1.0, 0.0, 1.0, 0.0, 0.0, 1.0, 0.0, 1.0, 1.0, 0.0, 1.0])
me_plane.update()
me_plane_002 = bpy.data.meshes.new('Plane.002')
me_plane_002.from_pydata([(-2.304, -0.36, -8.497e-08), (8.55, -0.8815, 3.248e-07), (-2.113, 5.642, -2.759e-07), (8.55, 1.119, 3.248e-07), (9.219, 2.898, 2.86e-07), (8.045, 2.996, 2.402e-07), (6.729, 3.038, 1.905e-07), (5.155, 3.068, 1.301e-07), (3.524, 3.098, 6.719e-08), (1.992, 3.312, 5.613e-10), (0.6073, 3.834, -7.307e-08), (-0.5815, 4.555, -1.468e-07)], [], [(0, 1, 3, 4, 5, 6, 7, 8, 9, 10, 11, 2)])
_uv = me_plane_002.uv_layers.new(name='UVMap')
_uv.uv.foreach_set('vector', [0.0, 0.0, 1.0, 0.0, 1.0, 1.0, 0.8889, 1.0, 0.7778, 1.0, 0.6667, 1.0, 0.5556, 1.0, 0.4444, 1.0, 0.3333, 1.0, 0.2222, 1.0, 0.1111, 1.0, 0.0, 1.0])
me_plane_002.update()

# ---- curves / text
cu_nurbspath_002 = bpy.data.curves.new('NurbsPath.002', 'CURVE')
cu_nurbspath_002.dimensions = '3D'
_sp = cu_nurbspath_002.splines.new('NURBS'); _sp.points.add(4)
_sp.points.foreach_set('co', [-5.0, 0.0, 0.0, 1.0, -2.5, 0.0, 0.0, 1.0, 0.0, 0.0, 0.0, 1.0, 2.5, 0.0, 0.0, 1.0, 8.359, -3.379, 2.945e-07, 1.0])
_sp.order_u = 5
_sp.order_v = 0
_sp.use_endpoint_u = True
cu_nurbspath_002.use_path = True
cu_nurbspath_002.bevel_depth = 0.05
cu_nurbspath_002.fill_mode = 'FULL'

# ---- objects
ob_light = bpy.data.objects.new('Light', light_light)
ob_camera = bpy.data.objects.new('Camera', cam_camera)
ob_body = bpy.data.objects.new('body', me_icosphere)
ob_root = bpy.data.objects.new('root', cu_nurbspath_002)
ob_feather = bpy.data.objects.new('feather', me_plane)
ob_plane = bpy.data.objects.new('Plane', me_plane_002)

# ---- transforms, parenting, visibility, modifiers, constraints
ob_light.location = (4.076, 1.005, 5.904)
ob_light.rotation_euler = (0.6503, 0.05522, 1.866)
ob_light.lock_rotations_4d = False
ob_light.empty_display_type = 'ARROWS'
ob_light.color = (0.0, 0.0, 0.0, 0.0)
ob_light.lineart.crease_threshold = 0.0
ob_camera.location = (7.359, -6.926, 4.958)
ob_camera.rotation_euler = (1.109, 0.0, 0.8149)
ob_camera.lock_rotations_4d = False
ob_camera.empty_display_type = 'ARROWS'
ob_camera.color = (0.0, 0.0, 0.0, 0.0)
ob_camera.display_type = 'WIRE'
ob_camera.lineart.crease_threshold = 0.0
ob_body.location = (0.0, 0.0, 0.0)
ob_root.location = (0.0, 7.5, 0.0)
ob_root.rotation_euler = (1.571, -0.0, 1.571)
ob_feather.location = (-2.891e-16, 9.627, -1.302)
ob_feather.rotation_euler = (1.571, -0.0, 1.571)
_m = ob_feather.modifiers.new('Boolean', 'BOOLEAN')
ob_plane.location = (-1.316e-15, 5.257, -5.928)
ob_plane.rotation_euler = (1.571, -0.0, 1.571)

# ---- collection membership
col_collection.objects.link(ob_light)
col_collection.objects.link(ob_camera)
col_body.objects.link(ob_body)
col_wing.objects.link(ob_root)
col_wing.objects.link(ob_feather)
col_wing.objects.link(ob_plane)

# ---- scene / render settings (as saved in the file)
scene.camera = ob_camera
scene.frame_start = 1; scene.frame_end = 250; scene.frame_set(1)
scene.render.engine = 'BLENDER_EEVEE_NEXT'
scene.cycles.sampling_pattern = 'TABULATED_SOBOL'
scene.view_settings.view_transform = 'Filmic'
bpy.context.view_layer.update()
